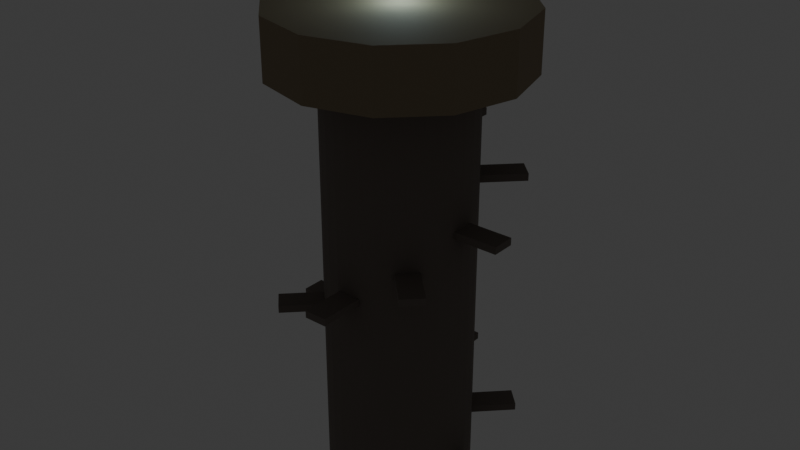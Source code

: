 # Source: structure_mist_nest_spire.blend  (saved by Blender 5.3.31; exported with 4.5.12 LTS)
import bpy
from mathutils import Matrix  # noqa: F401  (used for matrix-valued properties, if any)

bpy.ops.wm.read_factory_settings(use_empty=True)
scene = bpy.context.scene
scene.name = 'Scene'

# ---- collections
col_collection = bpy.data.collections.new('Collection'); scene.collection.children.link(col_collection)

# ---- materials (node trees are filled in below, after node groups)
mat_mat_petrified_bramble = bpy.data.materials.new('mat_petrified_bramble')
mat_mat_woven_wicker = bpy.data.materials.new('mat_woven_wicker')
mat_mat_mist_eye_orb = bpy.data.materials.new('mat_mist_eye_orb')

# ---- material node trees
mat_mat_petrified_bramble.use_nodes = True; mat_mat_petrified_bramble.node_tree.nodes.clear()
_N = mat_mat_petrified_bramble.node_tree.nodes; _L = mat_mat_petrified_bramble.node_tree.links
n0 = _N.new('ShaderNodeBsdfPrincipled'); n0.name = 'Principled BSDF'; n0.location = (-200, 100)
n0.inputs[0].default_value = (0.18, 0.15, 0.13, 1.0)
n0.inputs[2].default_value = 0.88
n0.inputs[10].default_value = 0.005
n1 = _N.new('ShaderNodeOutputMaterial'); n1.name = 'Material Output'; n1.location = (200, 100)
_L.new(n0.outputs[0], n1.inputs[0])
n1.is_active_output = True
mat_mat_woven_wicker.use_nodes = True; mat_mat_woven_wicker.node_tree.nodes.clear()
_N = mat_mat_woven_wicker.node_tree.nodes; _L = mat_mat_woven_wicker.node_tree.links
n0 = _N.new('ShaderNodeBsdfPrincipled'); n0.name = 'Principled BSDF'; n0.location = (-200, 100)
n0.inputs[0].default_value = (0.28, 0.22, 0.14, 1.0)
n0.inputs[2].default_value = 0.82
n0.inputs[10].default_value = 0.005
n1 = _N.new('ShaderNodeOutputMaterial'); n1.name = 'Material Output'; n1.location = (200, 100)
_L.new(n0.outputs[0], n1.inputs[0])
n1.is_active_output = True
mat_mat_mist_eye_orb.use_nodes = True; mat_mat_mist_eye_orb.node_tree.nodes.clear()
_N = mat_mat_mist_eye_orb.node_tree.nodes; _L = mat_mat_mist_eye_orb.node_tree.links
n0 = _N.new('ShaderNodeBsdfPrincipled'); n0.name = 'Principled BSDF'; n0.location = (-200, 100)
n0.inputs[0].default_value = (0.6, 0.85, 0.95, 1.0)
n0.inputs[2].default_value = 0.2
n0.inputs[10].default_value = 0.005
n0.inputs[27].default_value = (0.65, 0.9, 1.0, 1.0)
n0.inputs[28].default_value = 3.2
n1 = _N.new('ShaderNodeOutputMaterial'); n1.name = 'Material Output'; n1.location = (200, 100)
_L.new(n0.outputs[0], n1.inputs[0])
n1.is_active_output = True

# ---- world
world_world = bpy.data.worlds.new('World'); scene.world = world_world
world_world.use_nodes = True; world_world.node_tree.nodes.clear()
_N = world_world.node_tree.nodes; _L = world_world.node_tree.links
n0 = _N.new('ShaderNodeOutputWorld'); n0.name = 'World Output'; n0.location = (200, 100)
n1 = _N.new('ShaderNodeBackground'); n1.name = 'Background'; n1.location = (-200, 100)
n1.inputs[0].default_value = (0.05088, 0.05088, 0.05088, 1.0)
_L.new(n1.outputs[0], n0.inputs[0])
n0.is_active_output = True
world_world.color = (0.05088, 0.05088, 0.05088)
world_world.sun_shadow_jitter_overblur = 0.0

# ---- meshes
me_cylinder = bpy.data.meshes.new('Cylinder')
me_cylinder.from_pydata([(0.0, 2.5, -7.5), (0.0, 2.5, 7.5), (0.4877, 2.452, -7.5), (0.4877, 2.452, 7.5), (0.9567, 2.31, -7.5), (0.9567, 2.31, 7.5), (1.389, 2.079, -7.5), (1.389, 2.079, 7.5), (1.768, 1.768, -7.5), (1.768, 1.768, 7.5), (2.079, 1.389, -7.5), (2.079, 1.389, 7.5), (2.31, 0.9567, -7.5), (2.31, 0.9567, 7.5), (2.452, 0.4877, -7.5), (2.452, 0.4877, 7.5), (2.5, 0.0, -7.5), (2.5, 0.0, 7.5), (2.452, -0.4877, -7.5), (2.452, -0.4877, 7.5), (2.31, -0.9567, -7.5), (2.31, -0.9567, 7.5), (2.079, -1.389, -7.5), (2.079, -1.389, 7.5), (1.768, -1.768, -7.5), (1.768, -1.768, 7.5), (1.389, -2.079, -7.5), (1.389, -2.079, 7.5), (0.9567, -2.31, -7.5), (0.9567, -2.31, 7.5), (0.4877, -2.452, -7.5), (0.4877, -2.452, 7.5), (0.0, -2.5, -7.5), (0.0, -2.5, 7.5), (-0.4877, -2.452, -7.5), (-0.4877, -2.452, 7.5), (-0.9567, -2.31, -7.5), (-0.9567, -2.31, 7.5), (-1.389, -2.079, -7.5), (-1.389, -2.079, 7.5), (-1.768, -1.768, -7.5), (-1.768, -1.768, 7.5), (-2.079, -1.389, -7.5), (-2.079, -1.389, 7.5), (-2.31, -0.9567, -7.5), (-2.31, -0.9567, 7.5), (-2.452, -0.4877, -7.5), (-2.452, -0.4877, 7.5), (-2.5, 0.0, -7.5), (-2.5, 0.0, 7.5), (-2.452, 0.4877, -7.5), (-2.452, 0.4877, 7.5), (-2.31, 0.9567, -7.5), (-2.31, 0.9567, 7.5), (-2.079, 1.389, -7.5), (-2.079, 1.389, 7.5), (-1.768, 1.768, -7.5), (-1.768, 1.768, 7.5), (-1.389, 2.079, -7.5), (-1.389, 2.079, 7.5), (-0.9567, 2.31, -7.5), (-0.9567, 2.31, 7.5), (-0.4877, 2.452, -7.5), (-0.4877, 2.452, 7.5)], [], [(0, 1, 3, 2), (2, 3, 5, 4), (4, 5, 7, 6), (6, 7, 9, 8), (8, 9, 11, 10), (10, 11, 13, 12), (12, 13, 15, 14), (14, 15, 17, 16), (16, 17, 19, 18), (18, 19, 21, 20), (20, 21, 23, 22), (22, 23, 25, 24), (24, 25, 27, 26), (26, 27, 29, 28), (28, 29, 31, 30), (30, 31, 33, 32), (32, 33, 35, 34), (34, 35, 37, 36), (36, 37, 39, 38), (38, 39, 41, 40), (40, 41, 43, 42), (42, 43, 45, 44), (44, 45, 47, 46), (46, 47, 49, 48), (48, 49, 51, 50), (50, 51, 53, 52), (52, 53, 55, 54), (54, 55, 57, 56), (56, 57, 59, 58), (58, 59, 61, 60), (3, 1, 63, 61, 59, 57, 55, 53, 51, 49, 47, 45, 43, 41, 39, 37, 35, 33, 31, 29, 27, 25, 23, 21, 19, 17, 15, 13, 11, 9, 7, 5), (60, 61, 63, 62), (62, 63, 1, 0), (0, 2, 4, 6, 8, 10, 12, 14, 16, 18, 20, 22, 24, 26, 28, 30, 32, 34, 36, 38, 40, 42, 44, 46, 48, 50, 52, 54, 56, 58, 60, 62)])
_uv = me_cylinder.uv_layers.new(name='UVMap')
_uv.uv.foreach_set('vector', [1.0, 0.5, 1.0, 1.0, 0.9688, 1.0, 0.9688, 0.5, 0.9688, 0.5, 0.9688, 1.0, 0.9375, 1.0, 0.9375, 0.5, 0.9375, 0.5, 0.9375, 1.0, 0.9062, 1.0, 0.9062, 0.5, 0.9062, 0.5, 0.9062, 1.0, 0.875, 1.0, 0.875, 0.5, 0.875, 0.5, 0.875, 1.0, 0.8438, 1.0, 0.8438, 0.5, 0.8438, 0.5, 0.8438, 1.0, 0.8125, 1.0, 0.8125, 0.5, 0.8125, 0.5, 0.8125, 1.0, 0.7812, 1.0, 0.7812, 0.5, 0.7812, 0.5, 0.7812, 1.0, 0.75, 1.0, 0.75, 0.5, 0.75, 0.5, 0.75, 1.0, 0.7188, 1.0, 0.7188, 0.5, 0.7188, 0.5, 0.7188, 1.0, 0.6875, 1.0, 0.6875, 0.5, 0.6875, 0.5, 0.6875, 1.0, 0.6562, 1.0, 0.6562, 0.5, 0.6562, 0.5, 0.6562, 1.0, 0.625, 1.0, 0.625, 0.5, 0.625, 0.5, 0.625, 1.0, 0.5938, 1.0, 0.5938, 0.5, 0.5938, 0.5, 0.5938, 1.0, 0.5625, 1.0, 0.5625, 0.5, 0.5625, 0.5, 0.5625, 1.0, 0.5312, 1.0, 0.5312, 0.5, 0.5312, 0.5, 0.5312, 1.0, 0.5, 1.0, 0.5, 0.5, 0.5, 0.5, 0.5, 1.0, 0.4688, 1.0, 0.4688, 0.5, 0.4688, 0.5, 0.4688, 1.0, 0.4375, 1.0, 0.4375, 0.5, 0.4375, 0.5, 0.4375, 1.0, 0.4062, 1.0, 0.4062, 0.5, 0.4062, 0.5, 0.4062, 1.0, 0.375, 1.0, 0.375, 0.5, 0.375, 0.5, 0.375, 1.0, 0.3438, 1.0, 0.3438, 0.5, 0.3438, 0.5, 0.3438, 1.0, 0.3125, 1.0, 0.3125, 0.5, 0.3125, 0.5, 0.3125, 1.0, 0.2812, 1.0, 0.2812, 0.5, 0.2812, 0.5, 0.2812, 1.0, 0.25, 1.0, 0.25, 0.5, 0.25, 0.5, 0.25, 1.0, 0.2188, 1.0, 0.2188, 0.5, 0.2188, 0.5, 0.2188, 1.0, 0.1875, 1.0, 0.1875, 0.5, 0.1875, 0.5, 0.1875, 1.0, 0.1562, 1.0, 0.1562, 0.5, 0.1562, 0.5, 0.1562, 1.0, 0.125, 1.0, 0.125, 0.5, 0.125, 0.5, 0.125, 1.0, 0.09375, 1.0, 0.09375, 0.5, 0.09375, 0.5, 0.09375, 1.0, 0.0625, 1.0, 0.0625, 0.5, 0.2968, 0.4854, 0.25, 0.49, 0.2032, 0.4854, 0.1582, 0.4717, 0.1167, 0.4496, 0.08029, 0.4197, 0.05045, 0.3833, 0.02827, 0.3418, 0.01461, 0.2968, 0.01, 0.25, 0.01461, 0.2032, 0.02827, 0.1582, 0.05045, 0.1167, 0.08029, 0.08029, 0.1167, 0.05045, 0.1582, 0.02827, 0.2032, 0.01461, 0.25, 0.01, 0.2968, 0.01461, 0.3418, 0.02827, 0.3833, 0.05045, 0.4197, 0.08029, 0.4496, 0.1167, 0.4717, 0.1582, 0.4854, 0.2032, 0.49, 0.25, 0.4854, 0.2968, 0.4717, 0.3418, 0.4496, 0.3833, 0.4197, 0.4197, 0.3833, 0.4496, 0.3418, 0.4717, 0.0625, 0.5, 0.0625, 1.0, 0.03125, 1.0, 0.03125, 0.5, 0.03125, 0.5, 0.03125, 1.0, 0.0, 1.0, 0.0, 0.5, 0.75, 0.49, 0.7968, 0.4854, 0.8418, 0.4717, 0.8833, 0.4496, 0.9197, 0.4197, 0.9496, 0.3833, 0.9717, 0.3418, 0.9854, 0.2968, 0.99, 0.25, 0.9854, 0.2032, 0.9717, 0.1582, 0.9496, 0.1167, 0.9197, 0.08029, 0.8833, 0.05045, 0.8418, 0.02827, 0.7968, 0.01461, 0.75, 0.01, 0.7032, 0.01461, 0.6582, 0.02827, 0.6167, 0.05045, 0.5803, 0.08029, 0.5504, 0.1167, 0.5283, 0.1582, 0.5146, 0.2032, 0.51, 0.25, 0.5146, 0.2968, 0.5283, 0.3418, 0.5504, 0.3833, 0.5803, 0.4197, 0.6167, 0.4496, 0.6582, 0.4717, 0.7032, 0.4854])
me_cylinder.materials.append(mat_mat_petrified_bramble)
me_cylinder.update()
me_cube = bpy.data.meshes.new('Cube')
me_cube.from_pydata([(-0.5, -0.5, -0.5), (-0.5, -0.5, 0.5), (-0.5, 0.5, -0.5), (-0.5, 0.5, 0.5), (0.5, -0.5, -0.5), (0.5, -0.5, 0.5), (0.5, 0.5, -0.5), (0.5, 0.5, 0.5)], [], [(0, 1, 3, 2), (2, 3, 7, 6), (6, 7, 5, 4), (4, 5, 1, 0), (2, 6, 4, 0), (7, 3, 1, 5)])
_uv = me_cube.uv_layers.new(name='UVMap')
_uv.uv.foreach_set('vector', [0.375, 0.0, 0.625, 0.0, 0.625, 0.25, 0.375, 0.25, 0.375, 0.25, 0.625, 0.25, 0.625, 0.5, 0.375, 0.5, 0.375, 0.5, 0.625, 0.5, 0.625, 0.75, 0.375, 0.75, 0.375, 0.75, 0.625, 0.75, 0.625, 1.0, 0.375, 1.0, 0.125, 0.5, 0.375, 0.5, 0.375, 0.75, 0.125, 0.75, 0.625, 0.5, 0.875, 0.5, 0.875, 0.75, 0.625, 0.75])
me_cube.materials.append(mat_mat_petrified_bramble)
me_cube.update()
me_cube_001 = bpy.data.meshes.new('Cube.001')
me_cube_001.from_pydata([(-0.5, -0.5, -0.5), (-0.5, -0.5, 0.5), (-0.5, 0.5, -0.5), (-0.5, 0.5, 0.5), (0.5, -0.5, -0.5), (0.5, -0.5, 0.5), (0.5, 0.5, -0.5), (0.5, 0.5, 0.5)], [], [(0, 1, 3, 2), (2, 3, 7, 6), (6, 7, 5, 4), (4, 5, 1, 0), (2, 6, 4, 0), (7, 3, 1, 5)])
_uv = me_cube_001.uv_layers.new(name='UVMap')
_uv.uv.foreach_set('vector', [0.375, 0.0, 0.625, 0.0, 0.625, 0.25, 0.375, 0.25, 0.375, 0.25, 0.625, 0.25, 0.625, 0.5, 0.375, 0.5, 0.375, 0.5, 0.625, 0.5, 0.625, 0.75, 0.375, 0.75, 0.375, 0.75, 0.625, 0.75, 0.625, 1.0, 0.375, 1.0, 0.125, 0.5, 0.375, 0.5, 0.375, 0.75, 0.125, 0.75, 0.625, 0.5, 0.875, 0.5, 0.875, 0.75, 0.625, 0.75])
me_cube_001.materials.append(mat_mat_petrified_bramble)
me_cube_001.update()
me_cube_002 = bpy.data.meshes.new('Cube.002')
me_cube_002.from_pydata([(-0.5, -0.5, -0.5), (-0.5, -0.5, 0.5), (-0.5, 0.5, -0.5), (-0.5, 0.5, 0.5), (0.5, -0.5, -0.5), (0.5, -0.5, 0.5), (0.5, 0.5, -0.5), (0.5, 0.5, 0.5)], [], [(0, 1, 3, 2), (2, 3, 7, 6), (6, 7, 5, 4), (4, 5, 1, 0), (2, 6, 4, 0), (7, 3, 1, 5)])
_uv = me_cube_002.uv_layers.new(name='UVMap')
_uv.uv.foreach_set('vector', [0.375, 0.0, 0.625, 0.0, 0.625, 0.25, 0.375, 0.25, 0.375, 0.25, 0.625, 0.25, 0.625, 0.5, 0.375, 0.5, 0.375, 0.5, 0.625, 0.5, 0.625, 0.75, 0.375, 0.75, 0.375, 0.75, 0.625, 0.75, 0.625, 1.0, 0.375, 1.0, 0.125, 0.5, 0.375, 0.5, 0.375, 0.75, 0.125, 0.75, 0.625, 0.5, 0.875, 0.5, 0.875, 0.75, 0.625, 0.75])
me_cube_002.materials.append(mat_mat_petrified_bramble)
me_cube_002.update()
me_cube_003 = bpy.data.meshes.new('Cube.003')
me_cube_003.from_pydata([(-0.5, -0.5, -0.5), (-0.5, -0.5, 0.5), (-0.5, 0.5, -0.5), (-0.5, 0.5, 0.5), (0.5, -0.5, -0.5), (0.5, -0.5, 0.5), (0.5, 0.5, -0.5), (0.5, 0.5, 0.5)], [], [(0, 1, 3, 2), (2, 3, 7, 6), (6, 7, 5, 4), (4, 5, 1, 0), (2, 6, 4, 0), (7, 3, 1, 5)])
_uv = me_cube_003.uv_layers.new(name='UVMap')
_uv.uv.foreach_set('vector', [0.375, 0.0, 0.625, 0.0, 0.625, 0.25, 0.375, 0.25, 0.375, 0.25, 0.625, 0.25, 0.625, 0.5, 0.375, 0.5, 0.375, 0.5, 0.625, 0.5, 0.625, 0.75, 0.375, 0.75, 0.375, 0.75, 0.625, 0.75, 0.625, 1.0, 0.375, 1.0, 0.125, 0.5, 0.375, 0.5, 0.375, 0.75, 0.125, 0.75, 0.625, 0.5, 0.875, 0.5, 0.875, 0.75, 0.625, 0.75])
me_cube_003.materials.append(mat_mat_petrified_bramble)
me_cube_003.update()
me_cube_004 = bpy.data.meshes.new('Cube.004')
me_cube_004.from_pydata([(-0.5, -0.5, -0.5), (-0.5, -0.5, 0.5), (-0.5, 0.5, -0.5), (-0.5, 0.5, 0.5), (0.5, -0.5, -0.5), (0.5, -0.5, 0.5), (0.5, 0.5, -0.5), (0.5, 0.5, 0.5)], [], [(0, 1, 3, 2), (2, 3, 7, 6), (6, 7, 5, 4), (4, 5, 1, 0), (2, 6, 4, 0), (7, 3, 1, 5)])
_uv = me_cube_004.uv_layers.new(name='UVMap')
_uv.uv.foreach_set('vector', [0.375, 0.0, 0.625, 0.0, 0.625, 0.25, 0.375, 0.25, 0.375, 0.25, 0.625, 0.25, 0.625, 0.5, 0.375, 0.5, 0.375, 0.5, 0.625, 0.5, 0.625, 0.75, 0.375, 0.75, 0.375, 0.75, 0.625, 0.75, 0.625, 1.0, 0.375, 1.0, 0.125, 0.5, 0.375, 0.5, 0.375, 0.75, 0.125, 0.75, 0.625, 0.5, 0.875, 0.5, 0.875, 0.75, 0.625, 0.75])
me_cube_004.materials.append(mat_mat_petrified_bramble)
me_cube_004.update()
me_cube_005 = bpy.data.meshes.new('Cube.005')
me_cube_005.from_pydata([(-0.5, -0.5, -0.5), (-0.5, -0.5, 0.5), (-0.5, 0.5, -0.5), (-0.5, 0.5, 0.5), (0.5, -0.5, -0.5), (0.5, -0.5, 0.5), (0.5, 0.5, -0.5), (0.5, 0.5, 0.5)], [], [(0, 1, 3, 2), (2, 3, 7, 6), (6, 7, 5, 4), (4, 5, 1, 0), (2, 6, 4, 0), (7, 3, 1, 5)])
_uv = me_cube_005.uv_layers.new(name='UVMap')
_uv.uv.foreach_set('vector', [0.375, 0.0, 0.625, 0.0, 0.625, 0.25, 0.375, 0.25, 0.375, 0.25, 0.625, 0.25, 0.625, 0.5, 0.375, 0.5, 0.375, 0.5, 0.625, 0.5, 0.625, 0.75, 0.375, 0.75, 0.375, 0.75, 0.625, 0.75, 0.625, 1.0, 0.375, 1.0, 0.125, 0.5, 0.375, 0.5, 0.375, 0.75, 0.125, 0.75, 0.625, 0.5, 0.875, 0.5, 0.875, 0.75, 0.625, 0.75])
me_cube_005.materials.append(mat_mat_petrified_bramble)
me_cube_005.update()
me_cube_006 = bpy.data.meshes.new('Cube.006')
me_cube_006.from_pydata([(-0.5, -0.5, -0.5), (-0.5, -0.5, 0.5), (-0.5, 0.5, -0.5), (-0.5, 0.5, 0.5), (0.5, -0.5, -0.5), (0.5, -0.5, 0.5), (0.5, 0.5, -0.5), (0.5, 0.5, 0.5)], [], [(0, 1, 3, 2), (2, 3, 7, 6), (6, 7, 5, 4), (4, 5, 1, 0), (2, 6, 4, 0), (7, 3, 1, 5)])
_uv = me_cube_006.uv_layers.new(name='UVMap')
_uv.uv.foreach_set('vector', [0.375, 0.0, 0.625, 0.0, 0.625, 0.25, 0.375, 0.25, 0.375, 0.25, 0.625, 0.25, 0.625, 0.5, 0.375, 0.5, 0.375, 0.5, 0.625, 0.5, 0.625, 0.75, 0.375, 0.75, 0.375, 0.75, 0.625, 0.75, 0.625, 1.0, 0.375, 1.0, 0.125, 0.5, 0.375, 0.5, 0.375, 0.75, 0.125, 0.75, 0.625, 0.5, 0.875, 0.5, 0.875, 0.75, 0.625, 0.75])
me_cube_006.materials.append(mat_mat_petrified_bramble)
me_cube_006.update()
me_cube_007 = bpy.data.meshes.new('Cube.007')
me_cube_007.from_pydata([(-0.5, -0.5, -0.5), (-0.5, -0.5, 0.5), (-0.5, 0.5, -0.5), (-0.5, 0.5, 0.5), (0.5, -0.5, -0.5), (0.5, -0.5, 0.5), (0.5, 0.5, -0.5), (0.5, 0.5, 0.5)], [], [(0, 1, 3, 2), (2, 3, 7, 6), (6, 7, 5, 4), (4, 5, 1, 0), (2, 6, 4, 0), (7, 3, 1, 5)])
_uv = me_cube_007.uv_layers.new(name='UVMap')
_uv.uv.foreach_set('vector', [0.375, 0.0, 0.625, 0.0, 0.625, 0.25, 0.375, 0.25, 0.375, 0.25, 0.625, 0.25, 0.625, 0.5, 0.375, 0.5, 0.375, 0.5, 0.625, 0.5, 0.625, 0.75, 0.375, 0.75, 0.375, 0.75, 0.625, 0.75, 0.625, 1.0, 0.375, 1.0, 0.125, 0.5, 0.375, 0.5, 0.375, 0.75, 0.125, 0.75, 0.625, 0.5, 0.875, 0.5, 0.875, 0.75, 0.625, 0.75])
me_cube_007.materials.append(mat_mat_petrified_bramble)
me_cube_007.update()
me_cube_008 = bpy.data.meshes.new('Cube.008')
me_cube_008.from_pydata([(-0.5, -0.5, -0.5), (-0.5, -0.5, 0.5), (-0.5, 0.5, -0.5), (-0.5, 0.5, 0.5), (0.5, -0.5, -0.5), (0.5, -0.5, 0.5), (0.5, 0.5, -0.5), (0.5, 0.5, 0.5)], [], [(0, 1, 3, 2), (2, 3, 7, 6), (6, 7, 5, 4), (4, 5, 1, 0), (2, 6, 4, 0), (7, 3, 1, 5)])
_uv = me_cube_008.uv_layers.new(name='UVMap')
_uv.uv.foreach_set('vector', [0.375, 0.0, 0.625, 0.0, 0.625, 0.25, 0.375, 0.25, 0.375, 0.25, 0.625, 0.25, 0.625, 0.5, 0.375, 0.5, 0.375, 0.5, 0.625, 0.5, 0.625, 0.75, 0.375, 0.75, 0.375, 0.75, 0.625, 0.75, 0.625, 1.0, 0.375, 1.0, 0.125, 0.5, 0.375, 0.5, 0.375, 0.75, 0.125, 0.75, 0.625, 0.5, 0.875, 0.5, 0.875, 0.75, 0.625, 0.75])
me_cube_008.materials.append(mat_mat_petrified_bramble)
me_cube_008.update()
me_cube_009 = bpy.data.meshes.new('Cube.009')
me_cube_009.from_pydata([(-0.5, -0.5, -0.5), (-0.5, -0.5, 0.5), (-0.5, 0.5, -0.5), (-0.5, 0.5, 0.5), (0.5, -0.5, -0.5), (0.5, -0.5, 0.5), (0.5, 0.5, -0.5), (0.5, 0.5, 0.5)], [], [(0, 1, 3, 2), (2, 3, 7, 6), (6, 7, 5, 4), (4, 5, 1, 0), (2, 6, 4, 0), (7, 3, 1, 5)])
_uv = me_cube_009.uv_layers.new(name='UVMap')
_uv.uv.foreach_set('vector', [0.375, 0.0, 0.625, 0.0, 0.625, 0.25, 0.375, 0.25, 0.375, 0.25, 0.625, 0.25, 0.625, 0.5, 0.375, 0.5, 0.375, 0.5, 0.625, 0.5, 0.625, 0.75, 0.375, 0.75, 0.375, 0.75, 0.625, 0.75, 0.625, 1.0, 0.375, 1.0, 0.125, 0.5, 0.375, 0.5, 0.375, 0.75, 0.125, 0.75, 0.625, 0.5, 0.875, 0.5, 0.875, 0.75, 0.625, 0.75])
me_cube_009.materials.append(mat_mat_petrified_bramble)
me_cube_009.update()
me_cube_010 = bpy.data.meshes.new('Cube.010')
me_cube_010.from_pydata([(-0.5, -0.5, -0.5), (-0.5, -0.5, 0.5), (-0.5, 0.5, -0.5), (-0.5, 0.5, 0.5), (0.5, -0.5, -0.5), (0.5, -0.5, 0.5), (0.5, 0.5, -0.5), (0.5, 0.5, 0.5)], [], [(0, 1, 3, 2), (2, 3, 7, 6), (6, 7, 5, 4), (4, 5, 1, 0), (2, 6, 4, 0), (7, 3, 1, 5)])
_uv = me_cube_010.uv_layers.new(name='UVMap')
_uv.uv.foreach_set('vector', [0.375, 0.0, 0.625, 0.0, 0.625, 0.25, 0.375, 0.25, 0.375, 0.25, 0.625, 0.25, 0.625, 0.5, 0.375, 0.5, 0.375, 0.5, 0.625, 0.5, 0.625, 0.75, 0.375, 0.75, 0.375, 0.75, 0.625, 0.75, 0.625, 1.0, 0.375, 1.0, 0.125, 0.5, 0.375, 0.5, 0.375, 0.75, 0.125, 0.75, 0.625, 0.5, 0.875, 0.5, 0.875, 0.75, 0.625, 0.75])
me_cube_010.materials.append(mat_mat_petrified_bramble)
me_cube_010.update()
me_cube_011 = bpy.data.meshes.new('Cube.011')
me_cube_011.from_pydata([(-0.5, -0.5, -0.5), (-0.5, -0.5, 0.5), (-0.5, 0.5, -0.5), (-0.5, 0.5, 0.5), (0.5, -0.5, -0.5), (0.5, -0.5, 0.5), (0.5, 0.5, -0.5), (0.5, 0.5, 0.5)], [], [(0, 1, 3, 2), (2, 3, 7, 6), (6, 7, 5, 4), (4, 5, 1, 0), (2, 6, 4, 0), (7, 3, 1, 5)])
_uv = me_cube_011.uv_layers.new(name='UVMap')
_uv.uv.foreach_set('vector', [0.375, 0.0, 0.625, 0.0, 0.625, 0.25, 0.375, 0.25, 0.375, 0.25, 0.625, 0.25, 0.625, 0.5, 0.375, 0.5, 0.375, 0.5, 0.625, 0.5, 0.625, 0.75, 0.375, 0.75, 0.375, 0.75, 0.625, 0.75, 0.625, 1.0, 0.375, 1.0, 0.125, 0.5, 0.375, 0.5, 0.375, 0.75, 0.125, 0.75, 0.625, 0.5, 0.875, 0.5, 0.875, 0.75, 0.625, 0.75])
me_cube_011.materials.append(mat_mat_petrified_bramble)
me_cube_011.update()
me_cylinder_001 = bpy.data.meshes.new('Cylinder.001')
me_cylinder_001.from_pydata([(0.0, 4.2, -1.0), (0.0, 4.2, 1.0), (2.1, 3.637, -1.0), (2.1, 3.637, 1.0), (3.637, 2.1, -1.0), (3.637, 2.1, 1.0), (4.2, 0.0, -1.0), (4.2, 0.0, 1.0), (3.637, -2.1, -1.0), (3.637, -2.1, 1.0), (2.1, -3.637, -1.0), (2.1, -3.637, 1.0), (0.0, -4.2, -1.0), (0.0, -4.2, 1.0), (-2.1, -3.637, -1.0), (-2.1, -3.637, 1.0), (-3.637, -2.1, -1.0), (-3.637, -2.1, 1.0), (-4.2, 0.0, -1.0), (-4.2, 0.0, 1.0), (-3.637, 2.1, -1.0), (-3.637, 2.1, 1.0), (-2.1, 3.637, -1.0), (-2.1, 3.637, 1.0)], [], [(0, 1, 3, 2), (2, 3, 5, 4), (4, 5, 7, 6), (6, 7, 9, 8), (8, 9, 11, 10), (10, 11, 13, 12), (12, 13, 15, 14), (14, 15, 17, 16), (16, 17, 19, 18), (18, 19, 21, 20), (3, 1, 23, 21, 19, 17, 15, 13, 11, 9, 7, 5), (20, 21, 23, 22), (22, 23, 1, 0), (0, 2, 4, 6, 8, 10, 12, 14, 16, 18, 20, 22)])
_uv = me_cylinder_001.uv_layers.new(name='UVMap')
_uv.uv.foreach_set('vector', [1.0, 0.5, 1.0, 1.0, 0.9167, 1.0, 0.9167, 0.5, 0.9167, 0.5, 0.9167, 1.0, 0.8333, 1.0, 0.8333, 0.5, 0.8333, 0.5, 0.8333, 1.0, 0.75, 1.0, 0.75, 0.5, 0.75, 0.5, 0.75, 1.0, 0.6667, 1.0, 0.6667, 0.5, 0.6667, 0.5, 0.6667, 1.0, 0.5833, 1.0, 0.5833, 0.5, 0.5833, 0.5, 0.5833, 1.0, 0.5, 1.0, 0.5, 0.5, 0.5, 0.5, 0.5, 1.0, 0.4167, 1.0, 0.4167, 0.5, 0.4167, 0.5, 0.4167, 1.0, 0.3333, 1.0, 0.3333, 0.5, 0.3333, 0.5, 0.3333, 1.0, 0.25, 1.0, 0.25, 0.5, 0.25, 0.5, 0.25, 1.0, 0.1667, 1.0, 0.1667, 0.5, 0.37, 0.4578, 0.25, 0.49, 0.13, 0.4578, 0.04215, 0.37, 0.01, 0.25, 0.04215, 0.13, 0.13, 0.04215, 0.25, 0.01, 0.37, 0.04215, 0.4578, 0.13, 0.49, 0.25, 0.4578, 0.37, 0.1667, 0.5, 0.1667, 1.0, 0.08333, 1.0, 0.08333, 0.5, 0.08333, 0.5, 0.08333, 1.0, 7.451e-08, 1.0, 7.451e-08, 0.5, 0.75, 0.49, 0.87, 0.4578, 0.9578, 0.37, 0.99, 0.25, 0.9578, 0.13, 0.87, 0.04215, 0.75, 0.01, 0.63, 0.04215, 0.5422, 0.13, 0.51, 0.25, 0.5422, 0.37, 0.63, 0.4578])
me_cylinder_001.materials.append(mat_mat_woven_wicker)
me_cylinder_001.update()
me_icosphere = bpy.data.meshes.new('Icosphere')
me_icosphere.from_pydata([(0.0, 0.0, -0.9), (0.6512, -0.4732, -0.4025), (-0.2487, -0.7656, -0.4025), (-0.805, 0.0, -0.4025), (-0.2487, 0.7656, -0.4025), (0.6512, 0.4732, -0.4025), (0.2487, -0.7656, 0.4025), (-0.6512, -0.4732, 0.4025), (-0.6512, 0.4732, 0.4025), (0.2487, 0.7656, 0.4025), (0.805, 0.0, 0.4025), (0.0, 0.0, 0.9), (-0.1462, -0.45, -0.7656), (0.3828, -0.2781, -0.7656), (0.2366, -0.7281, -0.4732), (0.7656, 0.0, -0.4732), (0.3828, 0.2781, -0.7656), (-0.4732, 0.0, -0.7656), (-0.6194, -0.45, -0.4732), (-0.1462, 0.45, -0.7656), (-0.6194, 0.45, -0.4732), (0.2366, 0.7281, -0.4732), (0.856, -0.2781, 0.0), (0.856, 0.2781, 0.0), (0.0, -0.9, 0.0), (0.529, -0.7281, 0.0), (-0.856, -0.2781, 0.0), (-0.529, -0.7281, 0.0), (-0.529, 0.7281, 0.0), (-0.856, 0.2781, 0.0), (0.529, 0.7281, 0.0), (0.0, 0.9, 0.0), (0.6194, -0.45, 0.4732), (-0.2366, -0.7281, 0.4732), (-0.7656, 0.0, 0.4732), (-0.2366, 0.7281, 0.4732), (0.6194, 0.45, 0.4732), (0.1462, -0.45, 0.7656), (0.4732, 0.0, 0.7656), (-0.3828, -0.2781, 0.7656), (-0.3828, 0.2781, 0.7656), (0.1462, 0.45, 0.7656)], [], [(0, 13, 12), (1, 13, 15), (0, 12, 17), (0, 17, 19), (0, 19, 16), (1, 15, 22), (2, 14, 24), (3, 18, 26), (4, 20, 28), (5, 21, 30), (1, 22, 25), (2, 24, 27), (3, 26, 29), (4, 28, 31), (5, 30, 23), (6, 32, 37), (7, 33, 39), (8, 34, 40), (9, 35, 41), (10, 36, 38), (38, 41, 11), (38, 36, 41), (36, 9, 41), (41, 40, 11), (41, 35, 40), (35, 8, 40), (40, 39, 11), (40, 34, 39), (34, 7, 39), (39, 37, 11), (39, 33, 37), (33, 6, 37), (37, 38, 11), (37, 32, 38), (32, 10, 38), (23, 36, 10), (23, 30, 36), (30, 9, 36), (31, 35, 9), (31, 28, 35), (28, 8, 35), (29, 34, 8), (29, 26, 34), (26, 7, 34), (27, 33, 7), (27, 24, 33), (24, 6, 33), (25, 32, 6), (25, 22, 32), (22, 10, 32), (30, 31, 9), (30, 21, 31), (21, 4, 31), (28, 29, 8), (28, 20, 29), (20, 3, 29), (26, 27, 7), (26, 18, 27), (18, 2, 27), (24, 25, 6), (24, 14, 25), (14, 1, 25), (22, 23, 10), (22, 15, 23), (15, 5, 23), (16, 21, 5), (16, 19, 21), (19, 4, 21), (19, 20, 4), (19, 17, 20), (17, 3, 20), (17, 18, 3), (17, 12, 18), (12, 2, 18), (15, 16, 5), (15, 13, 16), (13, 0, 16), (12, 14, 2), (12, 13, 14), (13, 1, 14)])
_uv = me_icosphere.uv_layers.new(name='UVMap')
_uv.uv.foreach_set('vector', [0.1818, 0.0, 0.2273, 0.07873, 0.1364, 0.07873, 0.2727, 0.1575, 0.3182, 0.07873, 0.3636, 0.1575, 0.9091, 0.0, 0.9545, 0.07873, 0.8636, 0.07873, 0.7273, 0.0, 0.7727, 0.07873, 0.6818, 0.07873, 0.5455, 0.0, 0.5909, 0.07873, 0.5, 0.07873, 0.2727, 0.1575, 0.3636, 0.1575, 0.3182, 0.2362, 0.09091, 0.1575, 0.1818, 0.1575, 0.1364, 0.2362, 0.8182, 0.1575, 0.9091, 0.1575, 0.8636, 0.2362, 0.6364, 0.1575, 0.7273, 0.1575, 0.6818, 0.2362, 0.4545, 0.1575, 0.5455, 0.1575, 0.5, 0.2362, 0.2727, 0.1575, 0.3182, 0.2362, 0.2273, 0.2362, 0.09091, 0.1575, 0.1364, 0.2362, 0.04546, 0.2362, 0.8182, 0.1575, 0.8636, 0.2362, 0.7727, 0.2362, 0.6364, 0.1575, 0.6818, 0.2362, 0.5909, 0.2362, 0.4545, 0.1575, 0.5, 0.2362, 0.4091, 0.2362, 0.1818, 0.3149, 0.2727, 0.3149, 0.2273, 0.3937, 0.0, 0.3149, 0.09091, 0.3149, 0.04546, 0.3937, 0.7273, 0.3149, 0.8182, 0.3149, 0.7727, 0.3937, 0.5455, 0.3149, 0.6364, 0.3149, 0.5909, 0.3937, 0.3636, 0.3149, 0.4545, 0.3149, 0.4091, 0.3937, 0.4091, 0.3937, 0.5, 0.3937, 0.4545, 0.4724, 0.4091, 0.3937, 0.4545, 0.3149, 0.5, 0.3937, 0.4545, 0.3149, 0.5455, 0.3149, 0.5, 0.3937, 0.5909, 0.3937, 0.6818, 0.3937, 0.6364, 0.4724, 0.5909, 0.3937, 0.6364, 0.3149, 0.6818, 0.3937, 0.6364, 0.3149, 0.7273, 0.3149, 0.6818, 0.3937, 0.7727, 0.3937, 0.8636, 0.3937, 0.8182, 0.4724, 0.7727, 0.3937, 0.8182, 0.3149, 0.8636, 0.3937, 0.8182, 0.3149, 0.9091, 0.3149, 0.8636, 0.3937, 0.04546, 0.3937, 0.1364, 0.3937, 0.09091, 0.4724, 0.04546, 0.3937, 0.09091, 0.3149, 0.1364, 0.3937, 0.09091, 0.3149, 0.1818, 0.3149, 0.1364, 0.3937, 0.2273, 0.3937, 0.3182, 0.3937, 0.2727, 0.4724, 0.2273, 0.3937, 0.2727, 0.3149, 0.3182, 0.3937, 0.2727, 0.3149, 0.3636, 0.3149, 0.3182, 0.3937, 0.4091, 0.2362, 0.4545, 0.3149, 0.3636, 0.3149, 0.4091, 0.2362, 0.5, 0.2362, 0.4545, 0.3149, 0.5, 0.2362, 0.5455, 0.3149, 0.4545, 0.3149, 0.5909, 0.2362, 0.6364, 0.3149, 0.5455, 0.3149, 0.5909, 0.2362, 0.6818, 0.2362, 0.6364, 0.3149, 0.6818, 0.2362, 0.7273, 0.3149, 0.6364, 0.3149, 0.7727, 0.2362, 0.8182, 0.3149, 0.7273, 0.3149, 0.7727, 0.2362, 0.8636, 0.2362, 0.8182, 0.3149, 0.8636, 0.2362, 0.9091, 0.3149, 0.8182, 0.3149, 0.04546, 0.2362, 0.09091, 0.3149, 0.0, 0.3149, 0.04546, 0.2362, 0.1364, 0.2362, 0.09091, 0.3149, 0.1364, 0.2362, 0.1818, 0.3149, 0.09091, 0.3149, 0.2273, 0.2362, 0.2727, 0.3149, 0.1818, 0.3149, 0.2273, 0.2362, 0.3182, 0.2362, 0.2727, 0.3149, 0.3182, 0.2362, 0.3636, 0.3149, 0.2727, 0.3149, 0.5, 0.2362, 0.5909, 0.2362, 0.5455, 0.3149, 0.5, 0.2362, 0.5455, 0.1575, 0.5909, 0.2362, 0.5455, 0.1575, 0.6364, 0.1575, 0.5909, 0.2362, 0.6818, 0.2362, 0.7727, 0.2362, 0.7273, 0.3149, 0.6818, 0.2362, 0.7273, 0.1575, 0.7727, 0.2362, 0.7273, 0.1575, 0.8182, 0.1575, 0.7727, 0.2362, 0.8636, 0.2362, 0.9545, 0.2362, 0.9091, 0.3149, 0.8636, 0.2362, 0.9091, 0.1575, 0.9545, 0.2362, 0.9091, 0.1575, 1.0, 0.1575, 0.9545, 0.2362, 0.1364, 0.2362, 0.2273, 0.2362, 0.1818, 0.3149, 0.1364, 0.2362, 0.1818, 0.1575, 0.2273, 0.2362, 0.1818, 0.1575, 0.2727, 0.1575, 0.2273, 0.2362, 0.3182, 0.2362, 0.4091, 0.2362, 0.3636, 0.3149, 0.3182, 0.2362, 0.3636, 0.1575, 0.4091, 0.2362, 0.3636, 0.1575, 0.4545, 0.1575, 0.4091, 0.2362, 0.5, 0.07873, 0.5455, 0.1575, 0.4545, 0.1575, 0.5, 0.07873, 0.5909, 0.07873, 0.5455, 0.1575, 0.5909, 0.07873, 0.6364, 0.1575, 0.5455, 0.1575, 0.6818, 0.07873, 0.7273, 0.1575, 0.6364, 0.1575, 0.6818, 0.07873, 0.7727, 0.07873, 0.7273, 0.1575, 0.7727, 0.07873, 0.8182, 0.1575, 0.7273, 0.1575, 0.8636, 0.07873, 0.9091, 0.1575, 0.8182, 0.1575, 0.8636, 0.07873, 0.9545, 0.07873, 0.9091, 0.1575, 0.9545, 0.07873, 1.0, 0.1575, 0.9091, 0.1575, 0.3636, 0.1575, 0.4091, 0.07873, 0.4545, 0.1575, 0.3636, 0.1575, 0.3182, 0.07873, 0.4091, 0.07873, 0.3182, 0.07873, 0.3636, 0.0, 0.4091, 0.07873, 0.1364, 0.07873, 0.1818, 0.1575, 0.09091, 0.1575, 0.1364, 0.07873, 0.2273, 0.07873, 0.1818, 0.1575, 0.2273, 0.07873, 0.2727, 0.1575, 0.1818, 0.1575])
me_icosphere.materials.append(mat_mat_mist_eye_orb)
me_icosphere.update()

# ---- objects
ob_bramble_spire_core = bpy.data.objects.new('Bramble_Spire_Core', me_cylinder)
ob_spiral_step_1 = bpy.data.objects.new('Spiral_Step_1', me_cube)
ob_spiral_step_2 = bpy.data.objects.new('Spiral_Step_2', me_cube_001)
ob_spiral_step_3 = bpy.data.objects.new('Spiral_Step_3', me_cube_002)
ob_spiral_step_4 = bpy.data.objects.new('Spiral_Step_4', me_cube_003)
ob_spiral_step_5 = bpy.data.objects.new('Spiral_Step_5', me_cube_004)
ob_spiral_step_6 = bpy.data.objects.new('Spiral_Step_6', me_cube_005)
ob_spiral_step_7 = bpy.data.objects.new('Spiral_Step_7', me_cube_006)
ob_spiral_step_8 = bpy.data.objects.new('Spiral_Step_8', me_cube_007)
ob_spiral_step_9 = bpy.data.objects.new('Spiral_Step_9', me_cube_008)
ob_spiral_step_10 = bpy.data.objects.new('Spiral_Step_10', me_cube_009)
ob_spiral_step_11 = bpy.data.objects.new('Spiral_Step_11', me_cube_010)
ob_spiral_step_12 = bpy.data.objects.new('Spiral_Step_12', me_cube_011)
ob_upper_wicker_nest = bpy.data.objects.new('Upper_Wicker_Nest', me_cylinder_001)
ob_mist_watcher_orb = bpy.data.objects.new('Mist_Watcher_Orb', me_icosphere)

# ---- transforms, parenting, visibility, modifiers, constraints
ob_bramble_spire_core.location = (0.0, 0.0, 7.5)
ob_spiral_step_1.location = (3.2, 0.0, 1.0)
ob_spiral_step_1.scale = (1.6, 0.8, 0.25)
ob_spiral_step_2.location = (2.263, 2.263, 2.1)
ob_spiral_step_2.rotation_euler = (0.0, 0.0, 0.7854)
ob_spiral_step_2.scale = (1.6, 0.8, 0.25)
ob_spiral_step_3.location = (1.959e-16, 3.2, 3.2)
ob_spiral_step_3.rotation_euler = (0.0, 0.0, 1.571)
ob_spiral_step_3.scale = (1.6, 0.8, 0.25)
ob_spiral_step_4.location = (-2.263, 2.263, 4.3)
ob_spiral_step_4.rotation_euler = (0.0, 0.0, 2.356)
ob_spiral_step_4.scale = (1.6, 0.8, 0.25)
ob_spiral_step_5.location = (-3.2, 3.919e-16, 5.4)
ob_spiral_step_5.rotation_euler = (0.0, 0.0, 3.142)
ob_spiral_step_5.scale = (1.6, 0.8, 0.25)
ob_spiral_step_6.location = (-2.263, -2.263, 6.5)
ob_spiral_step_6.rotation_euler = (0.0, 0.0, 3.927)
ob_spiral_step_6.scale = (1.6, 0.8, 0.25)
ob_spiral_step_7.location = (-5.878e-16, -3.2, 7.6)
ob_spiral_step_7.rotation_euler = (0.0, 0.0, 4.712)
ob_spiral_step_7.scale = (1.6, 0.8, 0.25)
ob_spiral_step_8.location = (2.263, -2.263, 8.7)
ob_spiral_step_8.rotation_euler = (0.0, 0.0, 5.498)
ob_spiral_step_8.scale = (1.6, 0.8, 0.25)
ob_spiral_step_9.location = (3.2, -7.838e-16, 9.8)
ob_spiral_step_9.rotation_euler = (0.0, 0.0, 6.283)
ob_spiral_step_9.scale = (1.6, 0.8, 0.25)
ob_spiral_step_10.location = (2.263, 2.263, 10.9)
ob_spiral_step_10.rotation_euler = (0.0, 0.0, 7.069)
ob_spiral_step_10.scale = (1.6, 0.8, 0.25)
ob_spiral_step_11.location = (9.797e-16, 3.2, 12.0)
ob_spiral_step_11.rotation_euler = (0.0, 0.0, 7.854)
ob_spiral_step_11.scale = (1.6, 0.8, 0.25)
ob_spiral_step_12.location = (-2.263, 2.263, 13.1)
ob_spiral_step_12.rotation_euler = (0.0, 0.0, 8.639)
ob_spiral_step_12.scale = (1.6, 0.8, 0.25)
ob_upper_wicker_nest.location = (0.0, 0.0, 15.5)
ob_mist_watcher_orb.location = (0.0, 0.0, 17.5)

# ---- collection membership
col_collection.objects.link(ob_bramble_spire_core)
col_collection.objects.link(ob_spiral_step_1)
col_collection.objects.link(ob_spiral_step_2)
col_collection.objects.link(ob_spiral_step_3)
col_collection.objects.link(ob_spiral_step_4)
col_collection.objects.link(ob_spiral_step_5)
col_collection.objects.link(ob_spiral_step_6)
col_collection.objects.link(ob_spiral_step_7)
col_collection.objects.link(ob_spiral_step_8)
col_collection.objects.link(ob_spiral_step_9)
col_collection.objects.link(ob_spiral_step_10)
col_collection.objects.link(ob_spiral_step_11)
col_collection.objects.link(ob_spiral_step_12)
col_collection.objects.link(ob_upper_wicker_nest)
col_collection.objects.link(ob_mist_watcher_orb)

# ---- scene / render settings (as saved in the file)
scene.frame_start = 1; scene.frame_end = 250; scene.frame_set(1)
scene.render.engine = 'BLENDER_EEVEE_NEXT'
scene.render.bake_bias = 0.0
scene.render.bake_samples = 0
scene.render.compositor_device = 'GPU'
scene.eevee.use_volume_custom_range = False
scene.eevee.fast_gi_thickness_near = 0.1
scene.eevee.fast_gi_thickness_far = 0.0
scene.eevee.ray_tracing_options.screen_trace_thickness = 0.1
bpy.context.view_layer.update()

# ---- added for rendering (the .blend has no active camera): camera
cam_auto = bpy.data.cameras.new('AutoCamera')
cam_auto.lens = 50.0
cam_auto.sensor_width = 36.0
cam_auto.clip_end = 1000.0
ob_auto_camera = bpy.data.objects.new('AutoCamera', cam_auto)
scene.collection.objects.link(ob_auto_camera)
ob_auto_camera.location = (20.2639, -24.3167, 25.4111)
ob_auto_camera.rotation_euler = (1.09748, -7.21219e-08, 0.694738)
scene.camera = ob_auto_camera
bpy.context.view_layer.update()
